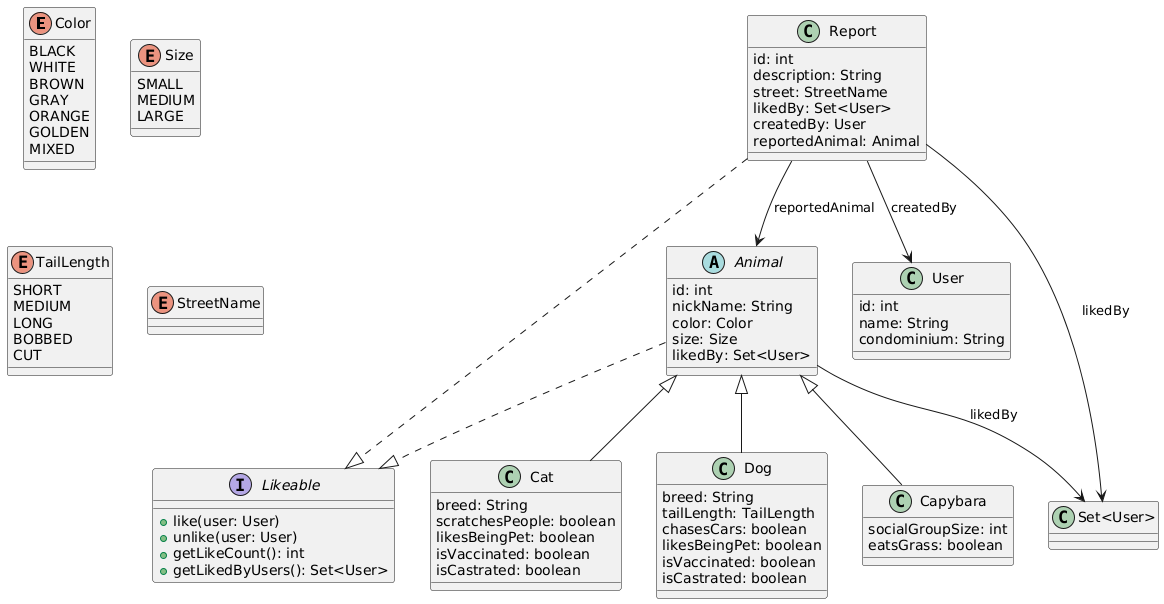

The diagram above was rendered by PlantUML. Its source (embedded in the PNG):
@startuml
' Enums
enum Color {
  BLACK
  WHITE
  BROWN
  GRAY
  ORANGE
  GOLDEN
  MIXED
}

enum Size {
  SMALL
  MEDIUM
  LARGE
}

enum TailLength {
  SHORT
  MEDIUM
  LONG
  BOBBED
  CUT
}

enum StreetName

' Interfaces
interface Likeable {
  +like(user: User)
  +unlike(user: User)
  +getLikeCount(): int
  +getLikedByUsers(): Set<User>
}

' Models
abstract class Animal {
  id: int
  nickName: String
  color: Color
  size: Size
  likedBy: Set<User>
}

class Cat {
  breed: String
  scratchesPeople: boolean
  likesBeingPet: boolean
  isVaccinated: boolean
  isCastrated: boolean
}

class Dog {
  breed: String
  tailLength: TailLength
  chasesCars: boolean
  likesBeingPet: boolean
  isVaccinated: boolean
  isCastrated: boolean
}

class Capybara {
  socialGroupSize: int
  eatsGrass: boolean
}

class User {
  id: int
  name: String
  condominium: String
}

class Report {
  id: int
  description: String
  street: StreetName
  likedBy: Set<User>
  createdBy: User
  reportedAnimal: Animal
}

' Relationships
Animal <|-- Cat
Animal <|-- Dog
Animal <|-- Capybara

Animal ..|> Likeable
Report ..|> Likeable

Report --> User : createdBy
Report --> Animal : reportedAnimal
Report --> "Set<User>" : likedBy

Animal --> "Set<User>" : likedBy
@enduml